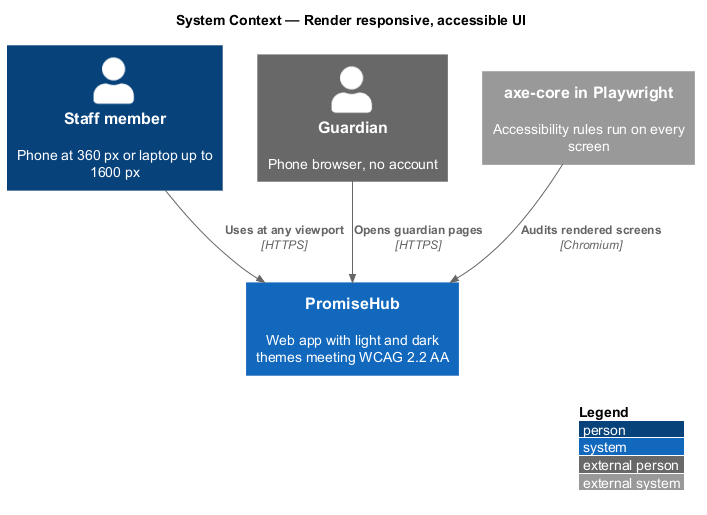

The diagram above was rendered by PlantUML. Its source (embedded in the PNG):
@startuml
!include <C4/C4_Context>
LAYOUT_WITH_LEGEND()
title System Context — Render responsive, accessible UI

Person(staff, "Staff member", "Phone at 360 px or laptop up to 1600 px")
Person_Ext(guardian, "Guardian", "Phone browser, no account")
System(promisehub, "PromiseHub", "Web app with light and dark themes meeting WCAG 2.2 AA")
System_Ext(axe, "axe-core in Playwright", "Accessibility rules run on every screen")

Rel(staff, promisehub, "Uses at any viewport", "HTTPS")
Rel(guardian, promisehub, "Opens guardian pages", "HTTPS")
Rel(axe, promisehub, "Audits rendered screens", "Chromium")
@enduml